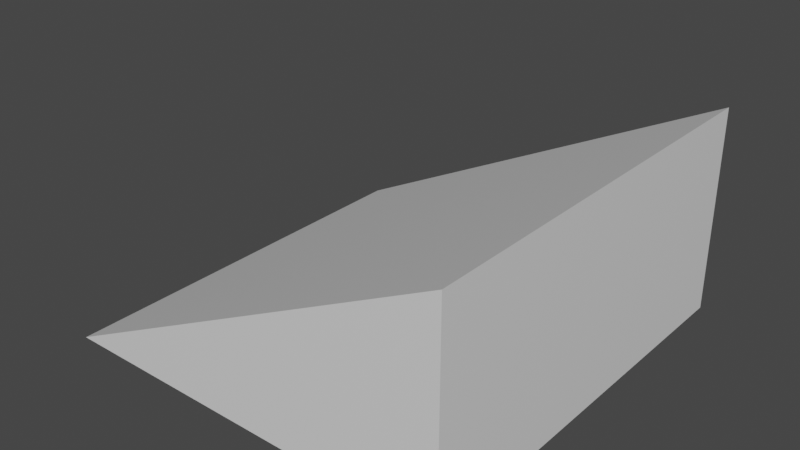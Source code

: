 # Source: GridCellSlide.blend  (saved by Blender 3.1.7; exported with 4.5.12 LTS)
import bpy
from mathutils import Matrix  # noqa: F401  (used for matrix-valued properties, if any)

bpy.ops.wm.read_factory_settings(use_empty=True)
scene = bpy.context.scene
scene.name = 'Scene'

# ---- collections
col_collection = bpy.data.collections.new('Collection'); scene.collection.children.link(col_collection)

# ---- materials (node trees are filled in below, after node groups)
mat_material = bpy.data.materials.new('Material')
mat_material.alpha_threshold = 0.0
mat_material.use_transparent_shadow = False
mat_material.line_color = (0.0, 0.0, 0.0, 1.0)

# ---- material node trees
mat_material.use_nodes = True; mat_material.node_tree.nodes.clear()
_N = mat_material.node_tree.nodes; _L = mat_material.node_tree.links
n0 = _N.new('ShaderNodeOutputMaterial'); n0.name = 'Material Output'; n0.location = (300, 300)
n1 = _N.new('ShaderNodeBsdfPrincipled'); n1.name = 'Principled BSDF'; n1.location = (10, 300)
n1.distribution = 'GGX'
n1.subsurface_method = 'RANDOM_WALK_SKIN'
n1.inputs[2].default_value = 0.4
n1.inputs[3].default_value = 1.45
n1.inputs[27].default_value = (0.0, 0.0, 0.0, 1.0)
n1.inputs[28].default_value = 1.0
_L.new(n1.outputs[0], n0.inputs[0])
n0.is_active_output = True

# ---- world
world_world = bpy.data.worlds.new('World'); scene.world = world_world
world_world.use_nodes = True; world_world.node_tree.nodes.clear()
_N = world_world.node_tree.nodes; _L = world_world.node_tree.links
n0 = _N.new('ShaderNodeOutputWorld'); n0.name = 'World Output'; n0.location = (300, 300)
n1 = _N.new('ShaderNodeBackground'); n1.name = 'Background'; n1.location = (10, 300)
n1.inputs[0].default_value = (0.05088, 0.05088, 0.05088, 1.0)
_L.new(n1.outputs[0], n0.inputs[0])
n0.is_active_output = True
world_world.color = (0.05088, 0.05088, 0.05088)
world_world.use_sun_shadow = False
world_world.sun_shadow_jitter_overblur = 0.0

# ---- meshes
me_cube = bpy.data.meshes.new('Cube')
me_cube.from_pydata([(2.5, 2.5, 2.5), (2.5, 2.5, 0.0), (2.5, -2.5, 2.5), (2.5, -2.5, 0.0), (-2.5, 2.5, 0.0), (-2.5, -2.5, 0.0)], [], [(3, 2, 5), (5, 2, 0, 4), (4, 1, 3, 5), (1, 0, 2, 3), (1, 4, 0)])
_uv = me_cube.uv_layers.new(name='UVMap')
_uv.uv.foreach_set('vector', [0.375, 0.75, 0.625, 0.75, 0.125, 0.75, 0.125, 0.75, 0.625, 0.75, 0.625, 0.5, 0.125, 0.5, 0.125, 0.5, 0.375, 0.5, 0.375, 0.75, 0.125, 0.75, 0.375, 0.5, 0.625, 0.5, 0.625, 0.75, 0.375, 0.75, 0.375, 0.5, 0.125, 0.5, 0.625, 0.5])
me_cube.materials.append(mat_material)
me_cube.use_remesh_preserve_volume = False
me_cube.use_remesh_preserve_attributes = False
me_cube.use_mirror_vertex_groups = False
me_cube.update()

# ---- objects
ob_cube = bpy.data.objects.new('Cube', me_cube)

# ---- transforms, parenting, visibility, modifiers, constraints
ob_cube.location = (0.0, 0.0, 0.0)
ob_cube.lock_rotations_4d = False
ob_cube.empty_display_type = 'ARROWS'
ob_cube.lineart.crease_threshold = 0.0

# ---- collection membership
col_collection.objects.link(ob_cube)

# ---- scene / render settings (as saved in the file)
scene.frame_start = 1; scene.frame_end = 250; scene.frame_set(1)
scene.render.engine = 'BLENDER_EEVEE_NEXT'
scene.cycles.sampling_pattern = 'TABULATED_SOBOL'
scene.cycles.use_light_tree = False
scene.view_settings.view_transform = 'Filmic'
bpy.context.view_layer.update()

# ---- added for rendering (the .blend has no active camera and no usable light): camera, sun
cam_auto = bpy.data.cameras.new('AutoCamera')
cam_auto.lens = 50.0
cam_auto.sensor_width = 36.0
cam_auto.clip_end = 1000.0
ob_auto_camera = bpy.data.objects.new('AutoCamera', cam_auto)
scene.collection.objects.link(ob_auto_camera)
ob_auto_camera.location = (6.93918, -8.32702, 6.80135)
ob_auto_camera.rotation_euler = (1.09748, -7.21219e-08, 0.694738)
scene.camera = ob_auto_camera
light_auto_sun = bpy.data.lights.new('AutoSun', 'SUN')
light_auto_sun.energy = 3.0
light_auto_sun.angle = 0.0523599
ob_auto_sun = bpy.data.objects.new('AutoSun', light_auto_sun)
scene.collection.objects.link(ob_auto_sun)
ob_auto_sun.rotation_euler = (0.872665, 0.174533, 0.523599)
bpy.context.view_layer.update()
